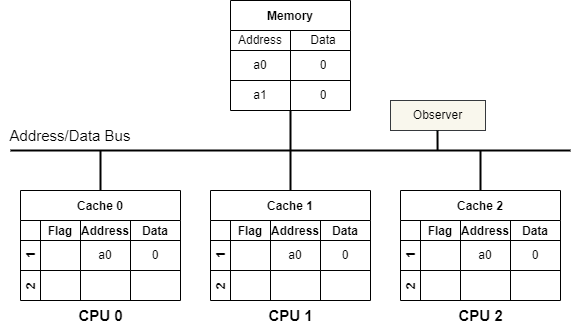

The diagram above was exported from draw.io. Its source (the exported page's mxGraphModel, read from the mxfile embedded in the PNG):
<mxGraphModel dx="1354" dy="787" grid="1" gridSize="10" guides="1" tooltips="1" connect="1" arrows="1" fold="1" page="0" pageScale="1" pageWidth="850" pageHeight="1100" background="#ffffff" math="0" shadow="0">
  <root>
    <mxCell id="0" />
    <mxCell id="1" parent="0" />
    <mxCell id="50" style="edgeStyle=none;html=1;exitX=0.5;exitY=1;exitDx=0;exitDy=0;strokeColor=#000000;strokeWidth=2;fontSize=15;fontColor=#000000;endArrow=none;endFill=0;" parent="1" edge="1">
      <mxGeometry relative="1" as="geometry">
        <mxPoint x="280" y="320" as="targetPoint" />
        <mxPoint x="280" y="280" as="sourcePoint" />
      </mxGeometry>
    </mxCell>
    <mxCell id="55" style="edgeStyle=none;html=1;exitX=0.5;exitY=0;exitDx=0;exitDy=0;strokeColor=#000000;strokeWidth=2;fontSize=15;fontColor=#000000;endArrow=none;endFill=0;" parent="1" edge="1">
      <mxGeometry relative="1" as="geometry">
        <mxPoint x="90" y="320" as="targetPoint" />
        <mxPoint x="90" y="360.0000000000001" as="sourcePoint" />
      </mxGeometry>
    </mxCell>
    <mxCell id="59" style="edgeStyle=none;html=1;exitX=0.5;exitY=0;exitDx=0;exitDy=0;strokeColor=#000000;strokeWidth=2;fontSize=15;fontColor=#000000;endArrow=none;endFill=0;" parent="1" edge="1">
      <mxGeometry relative="1" as="geometry">
        <mxPoint x="280" y="320" as="targetPoint" />
        <mxPoint x="280" y="360" as="sourcePoint" />
      </mxGeometry>
    </mxCell>
    <mxCell id="60" value="&lt;font color=&quot;#000000&quot;&gt;&lt;b&gt;CPU 0&lt;/b&gt;&lt;/font&gt;" style="text;html=1;align=center;verticalAlign=middle;resizable=0;points=[];autosize=1;strokeColor=none;fillColor=none;fontSize=15;" parent="1" vertex="1">
      <mxGeometry x="55" y="470" width="70" height="30" as="geometry" />
    </mxCell>
    <mxCell id="61" value="&lt;font color=&quot;#000000&quot;&gt;&lt;b&gt;CPU 1&lt;/b&gt;&lt;/font&gt;" style="text;html=1;align=center;verticalAlign=middle;resizable=0;points=[];autosize=1;strokeColor=none;fillColor=none;fontSize=15;" parent="1" vertex="1">
      <mxGeometry x="245" y="470" width="70" height="30" as="geometry" />
    </mxCell>
    <mxCell id="62" value="" style="endArrow=none;html=1;fontSize=15;fontColor=#000000;strokeColor=#000000;strokeWidth=2;" parent="1" edge="1">
      <mxGeometry width="50" height="50" relative="1" as="geometry">
        <mxPoint y="320" as="sourcePoint" />
        <mxPoint x="560" y="320" as="targetPoint" />
      </mxGeometry>
    </mxCell>
    <mxCell id="63" value="Address/Data Bus" style="text;html=1;strokeColor=none;fillColor=none;align=center;verticalAlign=middle;whiteSpace=wrap;rounded=0;fontSize=15;fontColor=#000000;" parent="1" vertex="1">
      <mxGeometry x="-10" y="290" width="140" height="30" as="geometry" />
    </mxCell>
    <mxCell id="68" style="edgeStyle=none;html=1;exitX=0.5;exitY=0;exitDx=0;exitDy=0;strokeColor=#000000;strokeWidth=2;fontSize=15;fontColor=#000000;endArrow=none;endFill=0;" parent="1" edge="1">
      <mxGeometry relative="1" as="geometry">
        <mxPoint x="470" y="320" as="targetPoint" />
        <mxPoint x="470" y="360" as="sourcePoint" />
      </mxGeometry>
    </mxCell>
    <mxCell id="69" value="&lt;font color=&quot;#000000&quot;&gt;&lt;b&gt;CPU 2&lt;/b&gt;&lt;/font&gt;" style="text;html=1;align=center;verticalAlign=middle;resizable=0;points=[];autosize=1;strokeColor=none;fillColor=none;fontSize=15;" parent="1" vertex="1">
      <mxGeometry x="435" y="470" width="70" height="30" as="geometry" />
    </mxCell>
    <mxCell id="73" value="Cache 0" style="shape=table;childLayout=tableLayout;startSize=30;collapsible=0;recursiveResize=0;expand=0;fontStyle=1;gradientColor=none;strokeColor=#000000;" parent="1" vertex="1">
      <mxGeometry x="10" y="360" width="160" height="110" as="geometry" />
    </mxCell>
    <mxCell id="74" value="1     " style="shape=tableRow;horizontal=0;startSize=20;swimlaneHead=0;swimlaneBody=0;top=0;left=0;bottom=0;right=0;dropTarget=0;fillColor=none;collapsible=0;recursiveResize=0;expand=0;fontStyle=1;strokeColor=#000000;fontColor=#000000;" parent="73" vertex="1">
      <mxGeometry y="30" width="160" height="50" as="geometry" />
    </mxCell>
    <mxCell id="75" value="Flag" style="swimlane;swimlaneHead=0;swimlaneBody=0;fontStyle=0;connectable=0;fillColor=none;startSize=20;collapsible=0;recursiveResize=0;expand=0;fontStyle=1;strokeColor=#000000;fontColor=#000000;" parent="74" vertex="1">
      <mxGeometry x="20" width="40" height="50" as="geometry">
        <mxRectangle width="40" height="50" as="alternateBounds" />
      </mxGeometry>
    </mxCell>
    <mxCell id="76" value="Address" style="swimlane;swimlaneHead=0;swimlaneBody=0;fontStyle=0;connectable=0;fillColor=none;startSize=20;collapsible=0;recursiveResize=0;expand=0;fontStyle=1;strokeColor=#000000;fontColor=#000000;" parent="74" vertex="1">
      <mxGeometry x="60" width="50" height="50" as="geometry">
        <mxRectangle width="50" height="50" as="alternateBounds" />
      </mxGeometry>
    </mxCell>
    <mxCell id="129" value="&lt;font color=&quot;#000000&quot;&gt;a0&lt;/font&gt;" style="text;html=1;strokeColor=none;fillColor=none;align=center;verticalAlign=middle;whiteSpace=wrap;rounded=0;" parent="76" vertex="1">
      <mxGeometry y="20" width="50" height="30" as="geometry" />
    </mxCell>
    <mxCell id="77" value="Data" style="swimlane;swimlaneHead=0;swimlaneBody=0;fontStyle=0;connectable=0;fillColor=none;startSize=20;collapsible=0;recursiveResize=0;expand=0;fontStyle=1;swimlaneFillColor=none;strokeColor=#000000;fontColor=#000000;" parent="74" vertex="1">
      <mxGeometry x="110" width="50" height="50" as="geometry">
        <mxRectangle width="50" height="50" as="alternateBounds" />
      </mxGeometry>
    </mxCell>
    <mxCell id="130" value="&lt;font color=&quot;#000000&quot;&gt;0&lt;/font&gt;" style="text;html=1;strokeColor=none;fillColor=none;align=center;verticalAlign=middle;whiteSpace=wrap;rounded=0;" parent="77" vertex="1">
      <mxGeometry y="20" width="50" height="30" as="geometry" />
    </mxCell>
    <mxCell id="78" value="2" style="shape=tableRow;horizontal=0;startSize=20;swimlaneHead=0;swimlaneBody=0;top=0;left=0;bottom=0;right=0;dropTarget=0;fillColor=none;collapsible=0;recursiveResize=0;expand=0;fontStyle=1;strokeColor=#000000;fontColor=#000000;" parent="73" vertex="1">
      <mxGeometry y="80" width="160" height="30" as="geometry" />
    </mxCell>
    <mxCell id="79" value="" style="swimlane;swimlaneHead=0;swimlaneBody=0;fontStyle=0;connectable=0;fillColor=none;startSize=0;collapsible=0;recursiveResize=0;expand=0;fontStyle=1;strokeColor=#000000;" parent="78" vertex="1">
      <mxGeometry x="20" width="40" height="30" as="geometry">
        <mxRectangle width="40" height="30" as="alternateBounds" />
      </mxGeometry>
    </mxCell>
    <mxCell id="80" value="" style="swimlane;swimlaneHead=0;swimlaneBody=0;fontStyle=0;connectable=0;fillColor=none;startSize=0;collapsible=0;recursiveResize=0;expand=0;fontStyle=1;strokeColor=#000000;" parent="78" vertex="1">
      <mxGeometry x="60" width="50" height="30" as="geometry">
        <mxRectangle width="50" height="30" as="alternateBounds" />
      </mxGeometry>
    </mxCell>
    <mxCell id="81" value="" style="swimlane;swimlaneHead=0;swimlaneBody=0;fontStyle=0;connectable=0;fillColor=none;startSize=0;collapsible=0;recursiveResize=0;expand=0;fontStyle=1;strokeColor=#000000;" parent="78" vertex="1">
      <mxGeometry x="110" width="50" height="30" as="geometry">
        <mxRectangle width="50" height="30" as="alternateBounds" />
      </mxGeometry>
    </mxCell>
    <mxCell id="89" value="" style="endArrow=none;html=1;fontColor=#000000;strokeColor=#000000;" parent="1" edge="1">
      <mxGeometry width="50" height="50" relative="1" as="geometry">
        <mxPoint x="10" y="410" as="sourcePoint" />
        <mxPoint x="60" y="410" as="targetPoint" />
      </mxGeometry>
    </mxCell>
    <mxCell id="95" value="Cache 1" style="shape=table;childLayout=tableLayout;startSize=30;collapsible=0;recursiveResize=0;expand=0;fontStyle=1;gradientColor=none;strokeColor=#000000;" parent="1" vertex="1">
      <mxGeometry x="200" y="360" width="160" height="110" as="geometry" />
    </mxCell>
    <mxCell id="96" value="1     " style="shape=tableRow;horizontal=0;startSize=20;swimlaneHead=0;swimlaneBody=0;top=0;left=0;bottom=0;right=0;dropTarget=0;fillColor=none;collapsible=0;recursiveResize=0;expand=0;fontStyle=1;strokeColor=#000000;fontColor=#000000;" parent="95" vertex="1">
      <mxGeometry y="30" width="160" height="50" as="geometry" />
    </mxCell>
    <mxCell id="97" value="Flag" style="swimlane;swimlaneHead=0;swimlaneBody=0;fontStyle=0;connectable=0;fillColor=none;startSize=20;collapsible=0;recursiveResize=0;expand=0;fontStyle=1;strokeColor=#000000;fontColor=#000000;" parent="96" vertex="1">
      <mxGeometry x="20" width="40" height="50" as="geometry">
        <mxRectangle width="40" height="50" as="alternateBounds" />
      </mxGeometry>
    </mxCell>
    <mxCell id="98" value="Address" style="swimlane;swimlaneHead=0;swimlaneBody=0;fontStyle=0;connectable=0;fillColor=none;startSize=20;collapsible=0;recursiveResize=0;expand=0;fontStyle=1;strokeColor=#000000;fontColor=#000000;" parent="96" vertex="1">
      <mxGeometry x="60" width="50" height="50" as="geometry">
        <mxRectangle width="50" height="50" as="alternateBounds" />
      </mxGeometry>
    </mxCell>
    <mxCell id="136" value="&lt;font color=&quot;#000000&quot;&gt;a0&lt;/font&gt;" style="text;html=1;strokeColor=none;fillColor=none;align=center;verticalAlign=middle;whiteSpace=wrap;rounded=0;" parent="98" vertex="1">
      <mxGeometry y="20" width="50" height="30" as="geometry" />
    </mxCell>
    <mxCell id="99" value="Data" style="swimlane;swimlaneHead=0;swimlaneBody=0;fontStyle=0;connectable=0;fillColor=none;startSize=20;collapsible=0;recursiveResize=0;expand=0;fontStyle=1;swimlaneFillColor=none;strokeColor=#000000;fontColor=#000000;" parent="96" vertex="1">
      <mxGeometry x="110" width="50" height="50" as="geometry">
        <mxRectangle width="50" height="50" as="alternateBounds" />
      </mxGeometry>
    </mxCell>
    <mxCell id="137" value="&lt;font color=&quot;#000000&quot;&gt;0&lt;/font&gt;" style="text;html=1;strokeColor=none;fillColor=none;align=center;verticalAlign=middle;whiteSpace=wrap;rounded=0;" parent="99" vertex="1">
      <mxGeometry y="20" width="50" height="30" as="geometry" />
    </mxCell>
    <mxCell id="100" value="2" style="shape=tableRow;horizontal=0;startSize=20;swimlaneHead=0;swimlaneBody=0;top=0;left=0;bottom=0;right=0;dropTarget=0;fillColor=none;collapsible=0;recursiveResize=0;expand=0;fontStyle=1;strokeColor=#000000;fontColor=#000000;" parent="95" vertex="1">
      <mxGeometry y="80" width="160" height="30" as="geometry" />
    </mxCell>
    <mxCell id="101" value="" style="swimlane;swimlaneHead=0;swimlaneBody=0;fontStyle=0;connectable=0;fillColor=none;startSize=0;collapsible=0;recursiveResize=0;expand=0;fontStyle=1;strokeColor=#000000;" parent="100" vertex="1">
      <mxGeometry x="20" width="40" height="30" as="geometry">
        <mxRectangle width="40" height="30" as="alternateBounds" />
      </mxGeometry>
    </mxCell>
    <mxCell id="102" value="" style="swimlane;swimlaneHead=0;swimlaneBody=0;fontStyle=0;connectable=0;fillColor=none;startSize=0;collapsible=0;recursiveResize=0;expand=0;fontStyle=1;strokeColor=#000000;" parent="100" vertex="1">
      <mxGeometry x="60" width="50" height="30" as="geometry">
        <mxRectangle width="50" height="30" as="alternateBounds" />
      </mxGeometry>
    </mxCell>
    <mxCell id="103" value="" style="swimlane;swimlaneHead=0;swimlaneBody=0;fontStyle=0;connectable=0;fillColor=none;startSize=0;collapsible=0;recursiveResize=0;expand=0;fontStyle=1;strokeColor=#000000;" parent="100" vertex="1">
      <mxGeometry x="110" width="50" height="30" as="geometry">
        <mxRectangle width="50" height="30" as="alternateBounds" />
      </mxGeometry>
    </mxCell>
    <mxCell id="104" value="" style="endArrow=none;html=1;fontColor=#000000;strokeColor=#000000;" parent="1" edge="1">
      <mxGeometry width="50" height="50" relative="1" as="geometry">
        <mxPoint x="200" y="410" as="sourcePoint" />
        <mxPoint x="250" y="410" as="targetPoint" />
      </mxGeometry>
    </mxCell>
    <mxCell id="105" value="Cache 2" style="shape=table;childLayout=tableLayout;startSize=30;collapsible=0;recursiveResize=0;expand=0;fontStyle=1;gradientColor=none;strokeColor=#000000;" parent="1" vertex="1">
      <mxGeometry x="390" y="360" width="160" height="110" as="geometry" />
    </mxCell>
    <mxCell id="106" value="1     " style="shape=tableRow;horizontal=0;startSize=20;swimlaneHead=0;swimlaneBody=0;top=0;left=0;bottom=0;right=0;dropTarget=0;fillColor=none;collapsible=0;recursiveResize=0;expand=0;fontStyle=1;strokeColor=#000000;fontColor=#000000;" parent="105" vertex="1">
      <mxGeometry y="30" width="160" height="50" as="geometry" />
    </mxCell>
    <mxCell id="107" value="Flag" style="swimlane;swimlaneHead=0;swimlaneBody=0;fontStyle=0;connectable=0;fillColor=none;startSize=20;collapsible=0;recursiveResize=0;expand=0;fontStyle=1;strokeColor=#000000;fontColor=#000000;" parent="106" vertex="1">
      <mxGeometry x="20" width="40" height="50" as="geometry">
        <mxRectangle width="40" height="50" as="alternateBounds" />
      </mxGeometry>
    </mxCell>
    <mxCell id="108" value="Address" style="swimlane;swimlaneHead=0;swimlaneBody=0;fontStyle=0;connectable=0;fillColor=none;startSize=20;collapsible=0;recursiveResize=0;expand=0;fontStyle=1;strokeColor=#000000;fontColor=#000000;" parent="106" vertex="1">
      <mxGeometry x="60" width="50" height="50" as="geometry">
        <mxRectangle width="50" height="50" as="alternateBounds" />
      </mxGeometry>
    </mxCell>
    <mxCell id="138" value="&lt;font color=&quot;#000000&quot;&gt;a0&lt;/font&gt;" style="text;html=1;strokeColor=none;fillColor=none;align=center;verticalAlign=middle;whiteSpace=wrap;rounded=0;" parent="108" vertex="1">
      <mxGeometry y="20" width="50" height="30" as="geometry" />
    </mxCell>
    <mxCell id="109" value="Data" style="swimlane;swimlaneHead=0;swimlaneBody=0;fontStyle=0;connectable=0;fillColor=none;startSize=20;collapsible=0;recursiveResize=0;expand=0;fontStyle=1;swimlaneFillColor=none;strokeColor=#000000;fontColor=#000000;" parent="106" vertex="1">
      <mxGeometry x="110" width="50" height="50" as="geometry">
        <mxRectangle width="50" height="50" as="alternateBounds" />
      </mxGeometry>
    </mxCell>
    <mxCell id="139" value="&lt;font color=&quot;#000000&quot;&gt;0&lt;/font&gt;" style="text;html=1;strokeColor=none;fillColor=none;align=center;verticalAlign=middle;whiteSpace=wrap;rounded=0;" parent="109" vertex="1">
      <mxGeometry y="20" width="50" height="30" as="geometry" />
    </mxCell>
    <mxCell id="110" value="2" style="shape=tableRow;horizontal=0;startSize=20;swimlaneHead=0;swimlaneBody=0;top=0;left=0;bottom=0;right=0;dropTarget=0;fillColor=none;collapsible=0;recursiveResize=0;expand=0;fontStyle=1;strokeColor=#000000;fontColor=#000000;" parent="105" vertex="1">
      <mxGeometry y="80" width="160" height="30" as="geometry" />
    </mxCell>
    <mxCell id="111" value="" style="swimlane;swimlaneHead=0;swimlaneBody=0;fontStyle=0;connectable=0;fillColor=none;startSize=0;collapsible=0;recursiveResize=0;expand=0;fontStyle=1;strokeColor=#000000;" parent="110" vertex="1">
      <mxGeometry x="20" width="40" height="30" as="geometry">
        <mxRectangle width="40" height="30" as="alternateBounds" />
      </mxGeometry>
    </mxCell>
    <mxCell id="112" value="" style="swimlane;swimlaneHead=0;swimlaneBody=0;fontStyle=0;connectable=0;fillColor=none;startSize=0;collapsible=0;recursiveResize=0;expand=0;fontStyle=1;strokeColor=#000000;" parent="110" vertex="1">
      <mxGeometry x="60" width="50" height="30" as="geometry">
        <mxRectangle width="50" height="30" as="alternateBounds" />
      </mxGeometry>
    </mxCell>
    <mxCell id="113" value="" style="swimlane;swimlaneHead=0;swimlaneBody=0;fontStyle=0;connectable=0;fillColor=none;startSize=0;collapsible=0;recursiveResize=0;expand=0;fontStyle=1;strokeColor=#000000;" parent="110" vertex="1">
      <mxGeometry x="110" width="50" height="30" as="geometry">
        <mxRectangle width="50" height="30" as="alternateBounds" />
      </mxGeometry>
    </mxCell>
    <mxCell id="114" value="" style="endArrow=none;html=1;fontColor=#000000;strokeColor=#000000;" parent="1" edge="1">
      <mxGeometry width="50" height="50" relative="1" as="geometry">
        <mxPoint x="390" y="410" as="sourcePoint" />
        <mxPoint x="440" y="410" as="targetPoint" />
      </mxGeometry>
    </mxCell>
    <mxCell id="115" value="Memory" style="shape=table;startSize=30;container=1;collapsible=0;childLayout=tableLayout;fixedRows=1;rowLines=0;fontStyle=1;strokeColor=#000000;" parent="1" vertex="1">
      <mxGeometry x="220" y="170" width="120" height="110" as="geometry" />
    </mxCell>
    <mxCell id="116" value="" style="shape=tableRow;horizontal=0;startSize=0;swimlaneHead=0;swimlaneBody=0;top=0;left=0;bottom=0;right=0;collapsible=0;dropTarget=0;fillColor=none;points=[[0,0.5],[1,0.5]];portConstraint=eastwest;strokeColor=#000000;fontColor=#000000;" parent="115" vertex="1">
      <mxGeometry y="30" width="120" height="20" as="geometry" />
    </mxCell>
    <mxCell id="117" value="Address" style="shape=partialRectangle;html=1;whiteSpace=wrap;connectable=0;fillColor=none;top=0;left=0;bottom=0;right=0;overflow=hidden;pointerEvents=1;strokeColor=#000000;fontColor=#000000;" parent="116" vertex="1">
      <mxGeometry width="60" height="20" as="geometry">
        <mxRectangle width="60" height="20" as="alternateBounds" />
      </mxGeometry>
    </mxCell>
    <mxCell id="118" value="Data" style="shape=partialRectangle;html=1;whiteSpace=wrap;connectable=0;fillColor=none;top=0;left=0;bottom=0;right=0;align=center;spacingLeft=6;overflow=hidden;strokeColor=#000000;fontColor=#000000;" parent="116" vertex="1">
      <mxGeometry x="60" width="60" height="20" as="geometry">
        <mxRectangle width="60" height="20" as="alternateBounds" />
      </mxGeometry>
    </mxCell>
    <mxCell id="119" value="" style="shape=tableRow;horizontal=0;startSize=0;swimlaneHead=0;swimlaneBody=0;top=0;left=0;bottom=0;right=0;collapsible=0;dropTarget=0;fillColor=none;points=[[0,0.5],[1,0.5]];portConstraint=eastwest;strokeColor=#000000;fontColor=#000000;" parent="115" vertex="1">
      <mxGeometry y="50" width="120" height="30" as="geometry" />
    </mxCell>
    <mxCell id="120" value="a0" style="shape=partialRectangle;html=1;whiteSpace=wrap;connectable=0;fillColor=none;top=0;left=0;bottom=0;right=0;overflow=hidden;strokeColor=#000000;fontColor=#000000;" parent="119" vertex="1">
      <mxGeometry width="60" height="30" as="geometry">
        <mxRectangle width="60" height="30" as="alternateBounds" />
      </mxGeometry>
    </mxCell>
    <mxCell id="121" value="0" style="shape=partialRectangle;html=1;whiteSpace=wrap;connectable=0;fillColor=none;top=0;left=0;bottom=0;right=0;align=center;spacingLeft=6;overflow=hidden;strokeColor=#000000;fontColor=#000000;" parent="119" vertex="1">
      <mxGeometry x="60" width="60" height="30" as="geometry">
        <mxRectangle width="60" height="30" as="alternateBounds" />
      </mxGeometry>
    </mxCell>
    <mxCell id="122" value="" style="shape=tableRow;horizontal=0;startSize=0;swimlaneHead=0;swimlaneBody=0;top=0;left=0;bottom=0;right=0;collapsible=0;dropTarget=0;fillColor=none;points=[[0,0.5],[1,0.5]];portConstraint=eastwest;strokeColor=#000000;fontColor=#000000;" parent="115" vertex="1">
      <mxGeometry y="80" width="120" height="30" as="geometry" />
    </mxCell>
    <mxCell id="123" value="a1" style="shape=partialRectangle;html=1;whiteSpace=wrap;connectable=0;fillColor=none;top=0;left=0;bottom=0;right=0;overflow=hidden;strokeColor=#000000;fontColor=#000000;" parent="122" vertex="1">
      <mxGeometry width="60" height="30" as="geometry">
        <mxRectangle width="60" height="30" as="alternateBounds" />
      </mxGeometry>
    </mxCell>
    <mxCell id="124" value="0" style="shape=partialRectangle;html=1;whiteSpace=wrap;connectable=0;fillColor=none;top=0;left=0;bottom=0;right=0;align=center;spacingLeft=6;overflow=hidden;strokeColor=#000000;fontColor=#000000;" parent="122" vertex="1">
      <mxGeometry x="60" width="60" height="30" as="geometry">
        <mxRectangle width="60" height="30" as="alternateBounds" />
      </mxGeometry>
    </mxCell>
    <mxCell id="126" value="" style="endArrow=none;html=1;strokeColor=#000000;fontColor=#000000;" parent="1" edge="1">
      <mxGeometry width="50" height="50" relative="1" as="geometry">
        <mxPoint x="220" y="220" as="sourcePoint" />
        <mxPoint x="340" y="220" as="targetPoint" />
      </mxGeometry>
    </mxCell>
    <mxCell id="127" value="" style="endArrow=none;html=1;strokeColor=#000000;fontColor=#000000;" parent="1" edge="1">
      <mxGeometry width="50" height="50" relative="1" as="geometry">
        <mxPoint x="220" y="250" as="sourcePoint" />
        <mxPoint x="340" y="250" as="targetPoint" />
      </mxGeometry>
    </mxCell>
    <mxCell id="132" value="&lt;font color=&quot;#000000&quot;&gt;Observer&lt;/font&gt;" style="rounded=0;whiteSpace=wrap;html=1;fillColor=#f9f7ed;strokeColor=#36393d;" parent="1" vertex="1">
      <mxGeometry x="380" y="270" width="95" height="30" as="geometry" />
    </mxCell>
    <mxCell id="134" style="edgeStyle=none;html=1;exitX=0.5;exitY=0;exitDx=0;exitDy=0;strokeColor=#000000;strokeWidth=2;fontSize=15;fontColor=#000000;endArrow=none;endFill=0;" parent="1" edge="1">
      <mxGeometry relative="1" as="geometry">
        <mxPoint x="427" y="300" as="targetPoint" />
        <mxPoint x="427.08000000000004" y="320.0000000000001" as="sourcePoint" />
      </mxGeometry>
    </mxCell>
  </root>
</mxGraphModel>